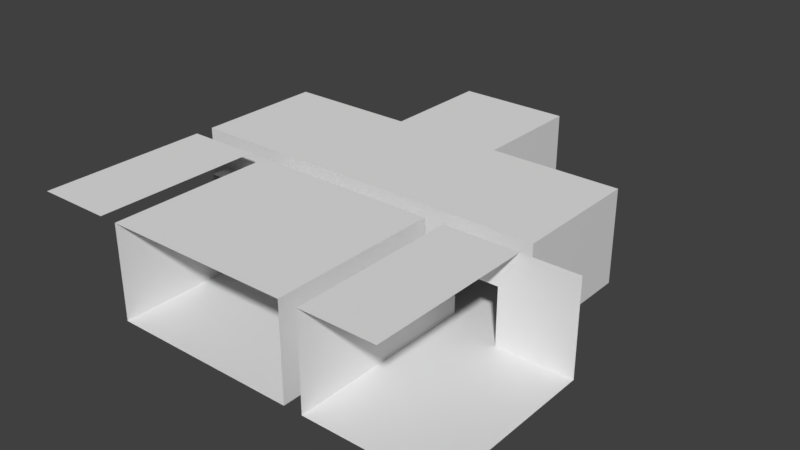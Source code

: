 # Source: Tutorial_Room.blend  (saved by Blender 2.80.75; exported with 4.5.12 LTS)
import bpy
from mathutils import Matrix  # noqa: F401  (used for matrix-valued properties, if any)

bpy.ops.wm.read_factory_settings(use_empty=True)
scene = bpy.context.scene
scene.name = 'Scene'

# ---- materials (node trees are filled in below, after node groups)
mat_floor = bpy.data.materials.new('Floor')
mat_walls = bpy.data.materials.new('Walls')
mat_ceiling = bpy.data.materials.new('Ceiling')
mat_ceiling.alpha_threshold = 0.0
mat_ceiling.roughness = 0.5
mat_ceiling.line_color = (0.0, 0.0, 0.0, 1.0)

# ---- material node trees
mat_floor.use_nodes = True; mat_floor.node_tree.nodes.clear()
_N = mat_floor.node_tree.nodes; _L = mat_floor.node_tree.links
n0 = _N.new('ShaderNodeOutputMaterial'); n0.name = 'Material Output'; n0.location = (300, 300)
n1 = _N.new('ShaderNodeBsdfPrincipled'); n1.name = 'Principled BSDF'; n1.location = (10, 300)
n1.distribution = 'GGX'
n1.subsurface_method = 'BURLEY'
n1.inputs[3].default_value = 1.45
n1.inputs[27].default_value = (0.0, 0.0, 0.0, 1.0)
n1.inputs[28].default_value = 1.0
_L.new(n1.outputs[0], n0.inputs[0])
n0.is_active_output = True
mat_walls.use_nodes = True; mat_walls.node_tree.nodes.clear()
_N = mat_walls.node_tree.nodes; _L = mat_walls.node_tree.links
n0 = _N.new('ShaderNodeOutputMaterial'); n0.name = 'Material Output'; n0.location = (300, 300)
n1 = _N.new('ShaderNodeBsdfPrincipled'); n1.name = 'Principled BSDF'; n1.location = (10, 300)
n1.distribution = 'GGX'
n1.subsurface_method = 'BURLEY'
n1.inputs[3].default_value = 1.45
n1.inputs[27].default_value = (0.0, 0.0, 0.0, 1.0)
n1.inputs[28].default_value = 1.0
_L.new(n1.outputs[0], n0.inputs[0])
n0.is_active_output = True

# ---- world
world_world = bpy.data.worlds.new('World'); scene.world = world_world
world_world.color = (0.05088, 0.05088, 0.05088)
world_world.use_sun_shadow = False
world_world.sun_shadow_jitter_overblur = 0.0

# ---- meshes
me_cylinder_001 = bpy.data.meshes.new('Cylinder.001')
me_cylinder_001.from_pydata([(0.0, 0.5, -1.0), (0.0, 0.5, 1.0), (0.1913, 0.4619, -1.0), (0.1913, 0.4619, 1.0), (0.3536, 0.3536, -1.0), (0.3536, 0.3536, 1.0), (0.4619, 0.1913, -1.0), (0.4619, 0.1913, 1.0), (0.5, -2.186e-08, -1.0), (0.5, -2.186e-08, 1.0), (0.4619, -0.1913, -1.0), (0.4619, -0.1913, 1.0), (0.3536, -0.3536, -1.0), (0.3536, -0.3536, 1.0), (0.1913, -0.4619, -1.0), (0.1913, -0.4619, 1.0), (7.55e-08, -0.5, -1.0), (7.55e-08, -0.5, 1.0), (-0.1913, -0.4619, -1.0), (-0.1913, -0.4619, 1.0), (-0.3536, -0.3536, -1.0), (-0.3536, -0.3536, 1.0), (-0.4619, -0.1913, -1.0), (-0.4619, -0.1913, 1.0), (-0.5, 5.962e-09, -1.0), (-0.5, 5.962e-09, 1.0), (-0.4619, 0.1913, -1.0), (-0.4619, 0.1913, 1.0), (-0.3536, 0.3536, -1.0), (-0.3536, 0.3536, 1.0), (-0.1913, 0.4619, -1.0), (-0.1913, 0.4619, 1.0)], [], [(0, 1, 3, 2), (2, 3, 5, 4), (4, 5, 7, 6), (6, 7, 9, 8), (8, 9, 11, 10), (10, 11, 13, 12), (12, 13, 15, 14), (14, 15, 17, 16), (16, 17, 19, 18), (18, 19, 21, 20), (20, 21, 23, 22), (22, 23, 25, 24), (24, 25, 27, 26), (26, 27, 29, 28), (3, 1, 31, 29, 27, 25, 23, 21, 19, 17, 15, 13, 11, 9, 7, 5), (28, 29, 31, 30), (30, 31, 1, 0), (0, 2, 4, 6, 8, 10, 12, 14, 16, 18, 20, 22, 24, 26, 28, 30)])
_uv = me_cylinder_001.uv_layers.new(name='UVMap')
_uv.uv.foreach_set('vector', [1.0, 0.5, 1.0, 1.0, 0.9375, 1.0, 0.9375, 0.5, 0.9375, 0.5, 0.9375, 1.0, 0.875, 1.0, 0.875, 0.5, 0.875, 0.5, 0.875, 1.0, 0.8125, 1.0, 0.8125, 0.5, 0.8125, 0.5, 0.8125, 1.0, 0.75, 1.0, 0.75, 0.5, 0.75, 0.5, 0.75, 1.0, 0.6875, 1.0, 0.6875, 0.5, 0.6875, 0.5, 0.6875, 1.0, 0.625, 1.0, 0.625, 0.5, 0.625, 0.5, 0.625, 1.0, 0.5625, 1.0, 0.5625, 0.5, 0.5625, 0.5, 0.5625, 1.0, 0.5, 1.0, 0.5, 0.5, 0.5, 0.5, 0.5, 1.0, 0.4375, 1.0, 0.4375, 0.5, 0.4375, 0.5, 0.4375, 1.0, 0.375, 1.0, 0.375, 0.5, 0.375, 0.5, 0.375, 1.0, 0.3125, 1.0, 0.3125, 0.5, 0.3125, 0.5, 0.3125, 1.0, 0.25, 1.0, 0.25, 0.5, 0.25, 0.5, 0.25, 1.0, 0.1875, 1.0, 0.1875, 0.5, 0.1875, 0.5, 0.1875, 1.0, 0.125, 1.0, 0.125, 0.5, 0.3418, 0.4717, 0.25, 0.49, 0.1582, 0.4717, 0.08029, 0.4197, 0.02827, 0.3418, 0.01, 0.25, 0.02827, 0.1582, 0.08029, 0.08029, 0.1582, 0.02827, 0.25, 0.01, 0.3418, 0.02827, 0.4197, 0.08029, 0.4717, 0.1582, 0.49, 0.25, 0.4717, 0.3418, 0.4197, 0.4197, 0.125, 0.5, 0.125, 1.0, 0.0625, 1.0, 0.0625, 0.5, 0.0625, 0.5, 0.0625, 1.0, 0.0, 1.0, 0.0, 0.5, 0.75, 0.49, 0.8418, 0.4717, 0.9197, 0.4197, 0.9717, 0.3418, 0.99, 0.25, 0.9717, 0.1582, 0.9197, 0.08029, 0.8418, 0.02827, 0.75, 0.01, 0.6582, 0.02827, 0.5803, 0.08029, 0.5283, 0.1582, 0.51, 0.25, 0.5283, 0.3418, 0.5803, 0.4197, 0.6582, 0.4717])
me_cylinder_001.use_remesh_preserve_volume = False
me_cylinder_001.use_remesh_preserve_attributes = False
me_cylinder_001.use_mirror_vertex_groups = False
me_cylinder_001.update()
me_plane = bpy.data.meshes.new('Plane')
me_plane.from_pydata([(3.0, -3.0, 0.0), (3.0, 3.0, 0.0), (3.0, -10.0, 0.0), (10.0, -3.0, 0.0), (10.0, -10.0, 0.0), (1.5, -10.0, 0.0), (1.5, -11.0, 0.0), (5.0, -11.0, 0.0), (1.5, -20.0, 0.0), (5.0, -20.0, 0.0), (0.0, -3.0, 0.0), (-3.0, -3.0, 0.0), (0.0, 3.0, 0.0), (-3.0, 3.0, 0.0), (0.0, -10.0, 0.0), (-3.0, -10.0, 0.0), (-10.0, -3.0, 0.0), (-10.0, -10.0, 0.0), (0.0, -10.0, 0.0), (-1.5, -10.0, 0.0), (0.0, -11.0, 0.0), (-1.5, -11.0, 0.0), (0.0, -20.0, 0.0), (-5.0, -11.0, 0.0), (-1.5, -20.0, 0.0), (-5.0, -20.0, 0.0), (6.0, -10.0, 0.0), (6.0, -11.0, 0.0), (9.0, -10.0, 0.0), (9.0, -11.0, 0.0), (6.0, -20.0, 0.0), (9.0, -20.0, 0.0), (13.0, -11.0, 0.0), (13.0, -20.0, 0.0)], [], [(10, 0, 1, 12), (0, 10, 14, 2), (0, 2, 4, 3), (5, 18, 20, 6), (7, 6, 8, 9), (6, 20, 22, 8), (10, 12, 13, 11), (11, 15, 14, 10), (11, 16, 17, 15), (19, 21, 20, 18), (23, 25, 24, 21), (21, 24, 22, 20), (26, 27, 29, 28), (29, 27, 30, 31), (29, 31, 33, 32)])
_uv = me_plane.uv_layers.new(name='UVMap')
_uv.uv.foreach_set('vector', [0.0, 0.0, 1.0, 0.0, 1.0, 1.0, 0.0, 1.0, 1.0, 0.0, 0.0, 0.0, 0.0, 0.0, 1.0, 0.0, 1.0, 0.0, 1.0, 0.0, 1.0, 0.0, 1.0, 0.0, 0.0, 0.0, 0.0, 0.0, 0.0, 0.0, 0.0, 0.0, 0.0, 0.0, 0.0, 0.0, 0.0, 0.0, 0.0, 0.0, 0.0, 0.0, 0.0, 0.0, 0.0, 0.0, 0.0, 0.0, 0.0, 0.0, 0.0, 1.0, 1.0, 1.0, 1.0, 0.0, 1.0, 0.0, 1.0, 0.0, 0.0, 0.0, 0.0, 0.0, 1.0, 0.0, 1.0, 0.0, 1.0, 0.0, 1.0, 0.0, 0.0, 0.0, 0.0, 0.0, 0.0, 0.0, 0.0, 0.0, 0.0, 0.0, 0.0, 0.0, 0.0, 0.0, 0.0, 0.0, 0.0, 0.0, 0.0, 0.0, 0.0, 0.0, 0.0, 0.0, 1.0, 0.0, 1.0, 0.0, 1.0, 0.0, 1.0, 0.0, 1.0, 0.0, 1.0, 0.0, 1.0, 0.0, 1.0, 0.0, 1.0, 0.0, 1.0, 0.0, 1.0, 0.0, 1.0, 0.0])
me_plane.materials.append(mat_floor)
me_plane.use_remesh_preserve_volume = False
me_plane.use_remesh_preserve_attributes = False
me_plane.use_mirror_vertex_groups = False
me_plane.update()
me_plane_001 = bpy.data.meshes.new('Plane.001')
me_plane_001.from_pydata([(3.0, 3.0, 0.0), (3.0, 3.0, 5.0), (3.0, -3.0, 0.0), (3.0, -3.0, 5.0), (10.0, -3.0, 0.0), (10.0, -3.0, 5.0), (10.0, -10.0, 0.0), (10.0, -10.0, 5.0), (9.0, -10.0, 0.0), (9.0, -10.0, 5.0), (6.0, -10.0, 0.0), (6.0, -10.0, 3.0), (1.5, -10.0, 0.0), (1.5, -10.0, 3.0), (6.0, -10.0, 5.0), (1.5, -10.0, 5.0), (9.0, -10.0, 3.0), (9.0, -11.0, 0.0), (6.0, -11.0, 0.0), (6.0, -11.0, 3.0), (1.5, -11.0, 0.0), (1.5, -11.0, 3.0), (9.0, -11.0, 3.0), (5.0, -11.0, 0.0), (5.0, -11.0, 3.0), (5.0, -20.0, 0.0), (5.0, -20.0, 3.0), (1.5, -11.0, 5.0), (5.0, -11.0, 5.0), (5.0, -20.0, 5.0), (0.0, 3.0, 0.0), (-3.0, 3.0, 0.0), (0.0, 3.0, 5.0), (-3.0, 3.0, 5.0), (-3.0, -3.0, 0.0), (-3.0, -3.0, 5.0), (-10.0, -3.0, 0.0), (-10.0, -3.0, 5.0), (-10.0, -10.0, 0.0), (-10.0, -10.0, 5.0), (-9.0, -10.0, 0.0), (-9.0, -10.0, 5.0), (-6.0, -10.0, 0.0), (-6.0, -10.0, 3.0), (-1.5, -10.0, 0.0), (-1.5, -10.0, 3.0), (-6.0, -10.0, 5.0), (-1.5, -10.0, 5.0), (-9.0, -10.0, 3.0), (0.0, -10.0, 3.0), (0.0, -10.0, 5.0), (-9.0, -11.0, 0.0), (-6.0, -11.0, 0.0), (-6.0, -11.0, 3.0), (-1.5, -11.0, 0.0), (-1.5, -11.0, 3.0), (-9.0, -11.0, 3.0), (0.0, -11.0, 3.0), (-5.0, -11.0, 0.0), (-5.0, -11.0, 3.0), (-5.0, -20.0, 0.0), (-5.0, -20.0, 3.0), (-1.5, -11.0, 5.0), (0.0, -11.0, 5.0), (-5.0, -11.0, 5.0), (-5.0, -20.0, 5.0), (6.0, -11.0, 0.0), (6.0, -11.0, 3.0), (9.0, -11.0, 3.0), (6.0, -20.0, 0.0), (6.0, -20.0, 3.0), (6.0, -11.0, 5.0), (6.0, -20.0, 5.0), (9.0, -11.0, 5.0), (13.0, -11.0, 3.0), (13.0, -11.0, 5.0), (9.0, -11.0, 0.0), (13.0, -11.0, 0.0)], [], [(30, 0, 1, 32), (1, 0, 2, 3), (3, 2, 4, 5), (5, 4, 6, 7), (7, 6, 8, 9), (11, 10, 12, 13), (11, 13, 15, 14), (11, 14, 9, 16), (15, 13, 49, 50), (13, 12, 20, 21), (22, 16, 8, 17), (49, 13, 21, 57), (10, 11, 19, 18), (11, 16, 22, 19), (21, 20, 23, 24), (24, 23, 25, 26), (57, 21, 27, 63), (24, 26, 29, 28), (24, 28, 27, 21), (30, 32, 33, 31), (33, 35, 34, 31), (35, 37, 36, 34), (37, 39, 38, 36), (39, 41, 40, 38), (43, 45, 44, 42), (43, 46, 47, 45), (43, 48, 41, 46), (47, 50, 49, 45), (45, 55, 54, 44), (56, 51, 40, 48), (49, 57, 55, 45), (42, 52, 53, 43), (43, 53, 56, 48), (55, 59, 58, 54), (59, 61, 60, 58), (57, 63, 62, 55), (59, 64, 65, 61), (59, 55, 62, 64), (66, 67, 70, 69), (70, 67, 71, 72), (73, 71, 67, 68), (73, 68, 74, 75), (74, 68, 76, 77)])
_uv = me_plane_001.uv_layers.new(name='UVMap')
_uv.uv.foreach_set('vector', [0.0, 0.0, 1.0, 0.0, 1.0, 1.0, 0.0, 1.0, 1.0, 1.0, 1.0, 0.0, 1.0, 0.0, 1.0, 1.0, 1.0, 1.0, 1.0, 0.0, 1.0, 0.0, 1.0, 1.0, 1.0, 1.0, 1.0, 0.0, 1.0, 0.0, 1.0, 1.0, 1.0, 1.0, 1.0, 0.0, 1.0, 0.0, 1.0, 1.0, 0.0, 0.0, 0.0, 0.0, 0.0, 0.0, 0.0, 0.0, 0.0, 0.0, 0.0, 0.0, 0.0, 0.0, 0.0, 0.0, 0.0, 0.0, 0.0, 0.0, 0.0, 0.0, 0.0, 0.0, 0.0, 0.0, 0.0, 0.0, 0.0, 0.0, 0.0, 0.0, 0.0, 0.0, 0.0, 0.0, 0.0, 0.0, 0.0, 0.0, 0.0, 0.0, 0.0, 0.0, 0.0, 0.0, 0.0, 0.0, 0.0, 0.0, 0.0, 0.0, 0.0, 0.0, 0.0, 0.0, 0.0, 0.0, 0.0, 0.0, 0.0, 0.0, 0.0, 0.0, 0.0, 0.0, 0.0, 0.0, 0.0, 0.0, 0.0, 0.0, 0.0, 0.0, 0.0, 0.0, 0.0, 0.0, 0.0, 0.0, 0.0, 0.0, 0.0, 0.0, 0.0, 0.0, 0.0, 0.0, 0.0, 0.0, 0.0, 0.0, 0.0, 0.0, 0.0, 0.0, 0.0, 0.0, 0.0, 0.0, 0.0, 0.0, 0.0, 0.0, 0.0, 0.0, 0.0, 0.0, 0.0, 0.0, 0.0, 0.0, 0.0, 0.0, 0.0, 1.0, 1.0, 1.0, 1.0, 0.0, 1.0, 1.0, 1.0, 1.0, 1.0, 0.0, 1.0, 0.0, 1.0, 1.0, 1.0, 1.0, 1.0, 0.0, 1.0, 0.0, 1.0, 1.0, 1.0, 1.0, 1.0, 0.0, 1.0, 0.0, 1.0, 1.0, 1.0, 1.0, 1.0, 0.0, 1.0, 0.0, 0.0, 0.0, 0.0, 0.0, 0.0, 0.0, 0.0, 0.0, 0.0, 0.0, 0.0, 0.0, 0.0, 0.0, 0.0, 0.0, 0.0, 0.0, 0.0, 0.0, 0.0, 0.0, 0.0, 0.0, 0.0, 0.0, 0.0, 0.0, 0.0, 0.0, 0.0, 0.0, 0.0, 0.0, 0.0, 0.0, 0.0, 0.0, 0.0, 0.0, 0.0, 0.0, 0.0, 0.0, 0.0, 0.0, 0.0, 0.0, 0.0, 0.0, 0.0, 0.0, 0.0, 0.0, 0.0, 0.0, 0.0, 0.0, 0.0, 0.0, 0.0, 0.0, 0.0, 0.0, 0.0, 0.0, 0.0, 0.0, 0.0, 0.0, 0.0, 0.0, 0.0, 0.0, 0.0, 0.0, 0.0, 0.0, 0.0, 0.0, 0.0, 0.0, 0.0, 0.0, 0.0, 0.0, 0.0, 0.0, 0.0, 0.0, 0.0, 0.0, 0.0, 0.0, 0.0, 0.0, 0.0, 0.0, 0.0, 0.0, 0.0, 0.0, 0.0, 0.0, 0.0, 0.0, 0.0, 0.0, 0.0, 0.0, 0.0, 0.0, 0.0, 0.0, 0.0, 0.0, 0.0, 0.0, 0.0, 0.0, 0.0, 0.0, 0.0, 0.0, 0.0, 0.0, 0.0, 0.0, 0.0, 0.0, 0.0, 0.0, 0.0, 0.0, 0.0, 0.0, 0.0, 0.0, 0.0, 0.0, 0.0, 0.0, 0.0, 0.0, 0.0, 0.0, 0.0, 0.0, 0.0, 0.0, 0.0, 0.0])
me_plane_001.materials.append(mat_walls)
me_plane_001.use_remesh_preserve_volume = False
me_plane_001.use_remesh_preserve_attributes = False
me_plane_001.use_mirror_vertex_groups = False
me_plane_001.update()
me_plane_002 = bpy.data.meshes.new('Plane.002')
me_plane_002.from_pydata([(3.0, -3.0, 5.0), (3.0, 3.0, 5.0), (3.0, -10.0, 5.0), (10.0, -3.0, 5.0), (10.0, -10.0, 5.0), (5.0, -11.0, 5.0), (5.0, -20.0, 5.0), (6.0, -11.0, 5.0), (6.0, -20.0, 5.0), (10.0, -11.0, 5.0), (10.0, -20.0, 5.0), (0.0, -3.0, 5.0), (-3.0, -3.0, 5.0), (0.0, 3.0, 5.0), (-3.0, 3.0, 5.0), (0.0, -10.0, 5.0), (-3.0, -10.0, 5.0), (-10.0, -3.0, 5.0), (-10.0, -10.0, 5.0), (0.0, -11.0, 5.0), (-5.0, -11.0, 5.0), (0.0, -20.0, 5.0), (-5.0, -20.0, 5.0), (-6.0, -11.0, 5.0), (-6.0, -20.0, 5.0), (-10.0, -11.0, 5.0), (-10.0, -20.0, 5.0)], [], [(11, 13, 1, 0), (11, 0, 2, 15), (2, 0, 3, 4), (19, 5, 6, 21), (8, 7, 9, 10), (11, 12, 14, 13), (11, 15, 16, 12), (16, 18, 17, 12), (19, 21, 22, 20), (24, 26, 25, 23)])
_uv = me_plane_002.uv_layers.new(name='UVMap')
_uv.uv.foreach_set('vector', [0.0, 0.0, 0.0, 1.0, 1.0, 1.0, 1.0, 0.0, 0.0, 0.0, 1.0, 0.0, 1.0, 0.0, 0.0, 0.0, 1.0, 0.0, 1.0, 0.0, 1.0, 0.0, 1.0, 0.0, 0.0, 0.0, 0.0, 0.0, 0.0, 0.0, 0.0, 0.0, 0.0, 0.0, 0.0, 0.0, 0.0, 0.0, 0.0, 0.0, 0.0, 0.0, 1.0, 0.0, 1.0, 1.0, 0.0, 1.0, 0.0, 0.0, 0.0, 0.0, 1.0, 0.0, 1.0, 0.0, 1.0, 0.0, 1.0, 0.0, 1.0, 0.0, 1.0, 0.0, 0.0, 0.0, 0.0, 0.0, 0.0, 0.0, 0.0, 0.0, 0.0, 0.0, 0.0, 0.0, 0.0, 0.0, 0.0, 0.0])
me_plane_002.materials.append(mat_ceiling)
me_plane_002.materials.append(None)
me_plane_002.use_remesh_preserve_volume = False
me_plane_002.use_remesh_preserve_attributes = False
me_plane_002.use_mirror_vertex_groups = False
me_plane_002.update()

# ---- objects
ob_player_ref = bpy.data.objects.new('Player Ref', me_cylinder_001)
ob_floor = bpy.data.objects.new('Floor', me_plane)
ob_walls = bpy.data.objects.new('Walls', me_plane_001)
ob_ceiling = bpy.data.objects.new('Ceiling', me_plane_002)

# ---- transforms, parenting, visibility, modifiers, constraints
ob_player_ref.location = (0.0, 0.0, 1.0)
ob_player_ref.lineart.crease_threshold = 0.0
ob_floor.location = (0.0, 0.0, 0.0)
ob_floor.lineart.crease_threshold = 0.0
ob_walls.location = (0.0, 0.0, 0.0)
ob_walls.lineart.crease_threshold = 0.0
ob_ceiling.location = (0.0, 0.0, 0.0)
ob_ceiling.lineart.crease_threshold = 0.0

# ---- collection membership
scene.collection.objects.link(ob_player_ref)
scene.collection.objects.link(ob_floor)
scene.collection.objects.link(ob_walls)
scene.collection.objects.link(ob_ceiling)

# ---- scene / render settings (as saved in the file)
scene.frame_start = 1; scene.frame_end = 250; scene.frame_set(1)
scene.render.engine = 'CYCLES'
scene.render.fps = 60
scene.render.dither_intensity = 0.0
scene.cycles.use_denoising = False
scene.cycles.samples = 256
scene.cycles.sampling_pattern = 'TABULATED_SOBOL'
scene.cycles.use_adaptive_sampling = False
scene.cycles.use_light_tree = False
scene.cycles.max_bounces = 5
scene.cycles.diffuse_bounces = 6
scene.cycles.glossy_bounces = 6
scene.cycles.transmission_bounces = 6
scene.cycles.volume_bounces = 6
scene.view_settings.view_transform = 'Standard'
bpy.context.view_layer.update()

# ---- added for rendering (the .blend has no active camera and no usable light): camera, sun
cam_auto = bpy.data.cameras.new('AutoCamera')
cam_auto.lens = 50.0
cam_auto.sensor_width = 36.0
cam_auto.clip_end = 1000.0
ob_auto_camera = bpy.data.objects.new('AutoCamera', cam_auto)
scene.collection.objects.link(ob_auto_camera)
ob_auto_camera.location = (31.9482, -45.0378, 26.8585)
ob_auto_camera.rotation_euler = (1.09748, -7.21219e-08, 0.694738)
scene.camera = ob_auto_camera
light_auto_sun = bpy.data.lights.new('AutoSun', 'SUN')
light_auto_sun.energy = 3.0
light_auto_sun.angle = 0.0523599
ob_auto_sun = bpy.data.objects.new('AutoSun', light_auto_sun)
scene.collection.objects.link(ob_auto_sun)
ob_auto_sun.rotation_euler = (0.872665, 0.174533, 0.523599)
bpy.context.view_layer.update()
